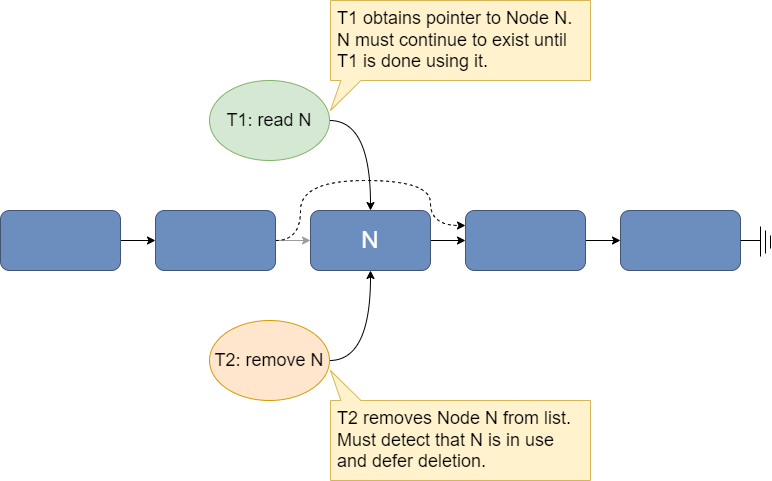

The diagram above was exported from draw.io. Its source (the exported page's mxGraphModel, read from the mxfile embedded in the PNG):
<mxGraphModel dx="1098" dy="820" grid="1" gridSize="10" guides="1" tooltips="1" connect="1" arrows="1" fold="1" page="1" pageScale="1" pageWidth="850" pageHeight="1100" math="0" shadow="0">
  <root>
    <mxCell id="0" />
    <mxCell id="1" parent="0" />
    <mxCell id="CJfr3QqIfbeVyX5R_hRZ-32" style="edgeStyle=orthogonalEdgeStyle;rounded=0;orthogonalLoop=1;jettySize=auto;html=1;exitX=1;exitY=0.5;exitDx=0;exitDy=0;entryX=0;entryY=0.5;entryDx=0;entryDy=0;" parent="1" source="CJfr3QqIfbeVyX5R_hRZ-24" target="CJfr3QqIfbeVyX5R_hRZ-25" edge="1">
      <mxGeometry relative="1" as="geometry" />
    </mxCell>
    <mxCell id="CJfr3QqIfbeVyX5R_hRZ-24" value="&lt;font color=&quot;#ffffff&quot; style=&quot;font-size: 24px;&quot;&gt;N&lt;/font&gt;" style="rounded=1;whiteSpace=wrap;html=1;flipH=1;fillColor=#6C8EBF;strokeColor=#415573;" parent="1" vertex="1">
      <mxGeometry x="350" y="610" width="120" height="60" as="geometry" />
    </mxCell>
    <mxCell id="CJfr3QqIfbeVyX5R_hRZ-33" style="edgeStyle=orthogonalEdgeStyle;rounded=0;orthogonalLoop=1;jettySize=auto;html=1;exitX=1;exitY=0.5;exitDx=0;exitDy=0;entryX=0;entryY=0.5;entryDx=0;entryDy=0;" parent="1" source="CJfr3QqIfbeVyX5R_hRZ-25" target="CJfr3QqIfbeVyX5R_hRZ-26" edge="1">
      <mxGeometry relative="1" as="geometry" />
    </mxCell>
    <mxCell id="CJfr3QqIfbeVyX5R_hRZ-25" value="" style="rounded=1;whiteSpace=wrap;html=1;flipH=1;fillColor=#6C8EBF;strokeColor=#415573;" parent="1" vertex="1">
      <mxGeometry x="505" y="610" width="120" height="60" as="geometry" />
    </mxCell>
    <mxCell id="CJfr3QqIfbeVyX5R_hRZ-26" value="" style="rounded=1;whiteSpace=wrap;html=1;flipH=1;fillColor=#6C8EBF;strokeColor=#415573;" parent="1" vertex="1">
      <mxGeometry x="660" y="610" width="120" height="60" as="geometry" />
    </mxCell>
    <mxCell id="CJfr3QqIfbeVyX5R_hRZ-42" style="edgeStyle=orthogonalEdgeStyle;rounded=0;orthogonalLoop=1;jettySize=auto;html=1;exitX=1;exitY=0.5;exitDx=0;exitDy=0;entryX=0;entryY=0.5;entryDx=0;entryDy=0;" parent="1" source="CJfr3QqIfbeVyX5R_hRZ-43" target="CJfr3QqIfbeVyX5R_hRZ-45" edge="1">
      <mxGeometry relative="1" as="geometry" />
    </mxCell>
    <mxCell id="CJfr3QqIfbeVyX5R_hRZ-43" value="" style="rounded=1;whiteSpace=wrap;html=1;flipH=1;fillColor=#6C8EBF;strokeColor=#415573;" parent="1" vertex="1">
      <mxGeometry x="40" y="610" width="120" height="60" as="geometry" />
    </mxCell>
    <mxCell id="CJfr3QqIfbeVyX5R_hRZ-44" style="edgeStyle=orthogonalEdgeStyle;rounded=0;orthogonalLoop=1;jettySize=auto;html=1;exitX=1;exitY=0.5;exitDx=0;exitDy=0;entryX=0;entryY=0.5;entryDx=0;entryDy=0;strokeColor=#9C9C9C;" parent="1" source="CJfr3QqIfbeVyX5R_hRZ-45" edge="1">
      <mxGeometry relative="1" as="geometry">
        <mxPoint x="350" y="640" as="targetPoint" />
      </mxGeometry>
    </mxCell>
    <mxCell id="CJfr3QqIfbeVyX5R_hRZ-67" style="edgeStyle=orthogonalEdgeStyle;orthogonalLoop=1;jettySize=auto;html=1;exitX=1;exitY=0.5;exitDx=0;exitDy=0;entryX=0;entryY=0.25;entryDx=0;entryDy=0;curved=1;dashed=1;" parent="1" source="CJfr3QqIfbeVyX5R_hRZ-45" target="CJfr3QqIfbeVyX5R_hRZ-25" edge="1">
      <mxGeometry relative="1" as="geometry">
        <Array as="points">
          <mxPoint x="340" y="640" />
          <mxPoint x="340" y="580" />
          <mxPoint x="470" y="580" />
          <mxPoint x="470" y="625" />
        </Array>
      </mxGeometry>
    </mxCell>
    <mxCell id="CJfr3QqIfbeVyX5R_hRZ-45" value="" style="rounded=1;whiteSpace=wrap;html=1;flipH=1;fillColor=#6C8EBF;strokeColor=#415573;" parent="1" vertex="1">
      <mxGeometry x="195" y="610" width="120" height="60" as="geometry" />
    </mxCell>
    <mxCell id="CJfr3QqIfbeVyX5R_hRZ-49" value="" style="endArrow=none;html=1;rounded=0;" parent="1" edge="1">
      <mxGeometry width="50" height="50" relative="1" as="geometry">
        <mxPoint x="780" y="640" as="sourcePoint" />
        <mxPoint x="800" y="640" as="targetPoint" />
      </mxGeometry>
    </mxCell>
    <mxCell id="CJfr3QqIfbeVyX5R_hRZ-54" value="" style="group" parent="1" vertex="1" connectable="0">
      <mxGeometry x="800" y="626" width="10" height="30" as="geometry" />
    </mxCell>
    <mxCell id="CJfr3QqIfbeVyX5R_hRZ-50" value="" style="endArrow=none;html=1;rounded=0;" parent="CJfr3QqIfbeVyX5R_hRZ-54" edge="1">
      <mxGeometry width="50" height="50" relative="1" as="geometry">
        <mxPoint y="30" as="sourcePoint" />
        <mxPoint as="targetPoint" />
      </mxGeometry>
    </mxCell>
    <mxCell id="CJfr3QqIfbeVyX5R_hRZ-51" value="" style="endArrow=none;html=1;rounded=0;" parent="CJfr3QqIfbeVyX5R_hRZ-54" edge="1">
      <mxGeometry width="50" height="50" relative="1" as="geometry">
        <mxPoint x="5" y="27" as="sourcePoint" />
        <mxPoint x="5" y="4" as="targetPoint" />
      </mxGeometry>
    </mxCell>
    <mxCell id="CJfr3QqIfbeVyX5R_hRZ-53" value="" style="endArrow=none;html=1;rounded=0;" parent="CJfr3QqIfbeVyX5R_hRZ-54" edge="1">
      <mxGeometry width="50" height="50" relative="1" as="geometry">
        <mxPoint x="10" y="22" as="sourcePoint" />
        <mxPoint x="10" y="9" as="targetPoint" />
      </mxGeometry>
    </mxCell>
    <mxCell id="CJfr3QqIfbeVyX5R_hRZ-57" style="edgeStyle=orthogonalEdgeStyle;orthogonalLoop=1;jettySize=auto;html=1;exitX=1;exitY=0.5;exitDx=0;exitDy=0;entryX=0.5;entryY=0;entryDx=0;entryDy=0;curved=1;" parent="1" source="CJfr3QqIfbeVyX5R_hRZ-55" target="CJfr3QqIfbeVyX5R_hRZ-24" edge="1">
      <mxGeometry relative="1" as="geometry" />
    </mxCell>
    <mxCell id="CJfr3QqIfbeVyX5R_hRZ-55" value="&lt;font style=&quot;font-size: 18px;&quot;&gt;T1: read N&lt;/font&gt;" style="ellipse;whiteSpace=wrap;html=1;fillColor=#d5e8d4;strokeColor=#82b366;" parent="1" vertex="1">
      <mxGeometry x="249" y="480" width="120" height="80" as="geometry" />
    </mxCell>
    <mxCell id="CJfr3QqIfbeVyX5R_hRZ-58" style="edgeStyle=orthogonalEdgeStyle;orthogonalLoop=1;jettySize=auto;html=1;exitX=1;exitY=0.5;exitDx=0;exitDy=0;entryX=0.5;entryY=1;entryDx=0;entryDy=0;curved=1;" parent="1" source="CJfr3QqIfbeVyX5R_hRZ-56" target="CJfr3QqIfbeVyX5R_hRZ-24" edge="1">
      <mxGeometry relative="1" as="geometry" />
    </mxCell>
    <mxCell id="CJfr3QqIfbeVyX5R_hRZ-56" value="&lt;font style=&quot;font-size: 18px;&quot;&gt;T2: remove N&lt;/font&gt;" style="ellipse;whiteSpace=wrap;html=1;fillColor=#ffe6cc;strokeColor=#d79b00;" parent="1" vertex="1">
      <mxGeometry x="249" y="720" width="120" height="80" as="geometry" />
    </mxCell>
    <mxCell id="CJfr3QqIfbeVyX5R_hRZ-60" value="Callout1" parent="0" />
    <mxCell id="CJfr3QqIfbeVyX5R_hRZ-61" value="&lt;div style=&quot;text-align: left; font-size: 18px;&quot;&gt;&lt;span style=&quot;background-color: initial;&quot;&gt;&lt;font style=&quot;font-size: 18px;&quot;&gt;T1 obtains pointer to Node N.&lt;/font&gt;&lt;/span&gt;&lt;/div&gt;&lt;div style=&quot;text-align: left; font-size: 18px;&quot;&gt;&lt;span style=&quot;background-color: initial;&quot;&gt;&lt;font style=&quot;font-size: 18px;&quot;&gt;N must continue to exist until T1 is done using it.&amp;nbsp;&lt;/font&gt;&lt;/span&gt;&lt;/div&gt;" style="shape=callout;whiteSpace=wrap;html=1;perimeter=calloutPerimeter;position2=0;spacingLeft=6;size=30;position=0.04;base=20;fillColor=#fff2cc;strokeColor=#d6b656;" parent="CJfr3QqIfbeVyX5R_hRZ-60" vertex="1">
      <mxGeometry x="370" y="400" width="260" height="110" as="geometry" />
    </mxCell>
    <mxCell id="CJfr3QqIfbeVyX5R_hRZ-62" value="&lt;div style=&quot;text-align: left; font-size: 18px;&quot;&gt;&lt;span style=&quot;background-color: initial;&quot;&gt;&lt;font style=&quot;font-size: 18px;&quot;&gt;T2 removes Node N from list.&lt;/font&gt;&lt;/span&gt;&lt;/div&gt;&lt;div style=&quot;text-align: left; font-size: 18px;&quot;&gt;&lt;span style=&quot;background-color: initial;&quot;&gt;&lt;font style=&quot;font-size: 18px;&quot;&gt;Must detect that N is in use and defer deletion.&lt;/font&gt;&lt;/span&gt;&lt;/div&gt;" style="shape=callout;whiteSpace=wrap;html=1;perimeter=calloutPerimeter;position2=0;spacingLeft=6;size=30;position=0.04;base=20;fillColor=#fff2cc;strokeColor=#d6b656;flipV=1;flipH=0;" parent="CJfr3QqIfbeVyX5R_hRZ-60" vertex="1">
      <mxGeometry x="370" y="770" width="260" height="110" as="geometry" />
    </mxCell>
  </root>
</mxGraphModel>